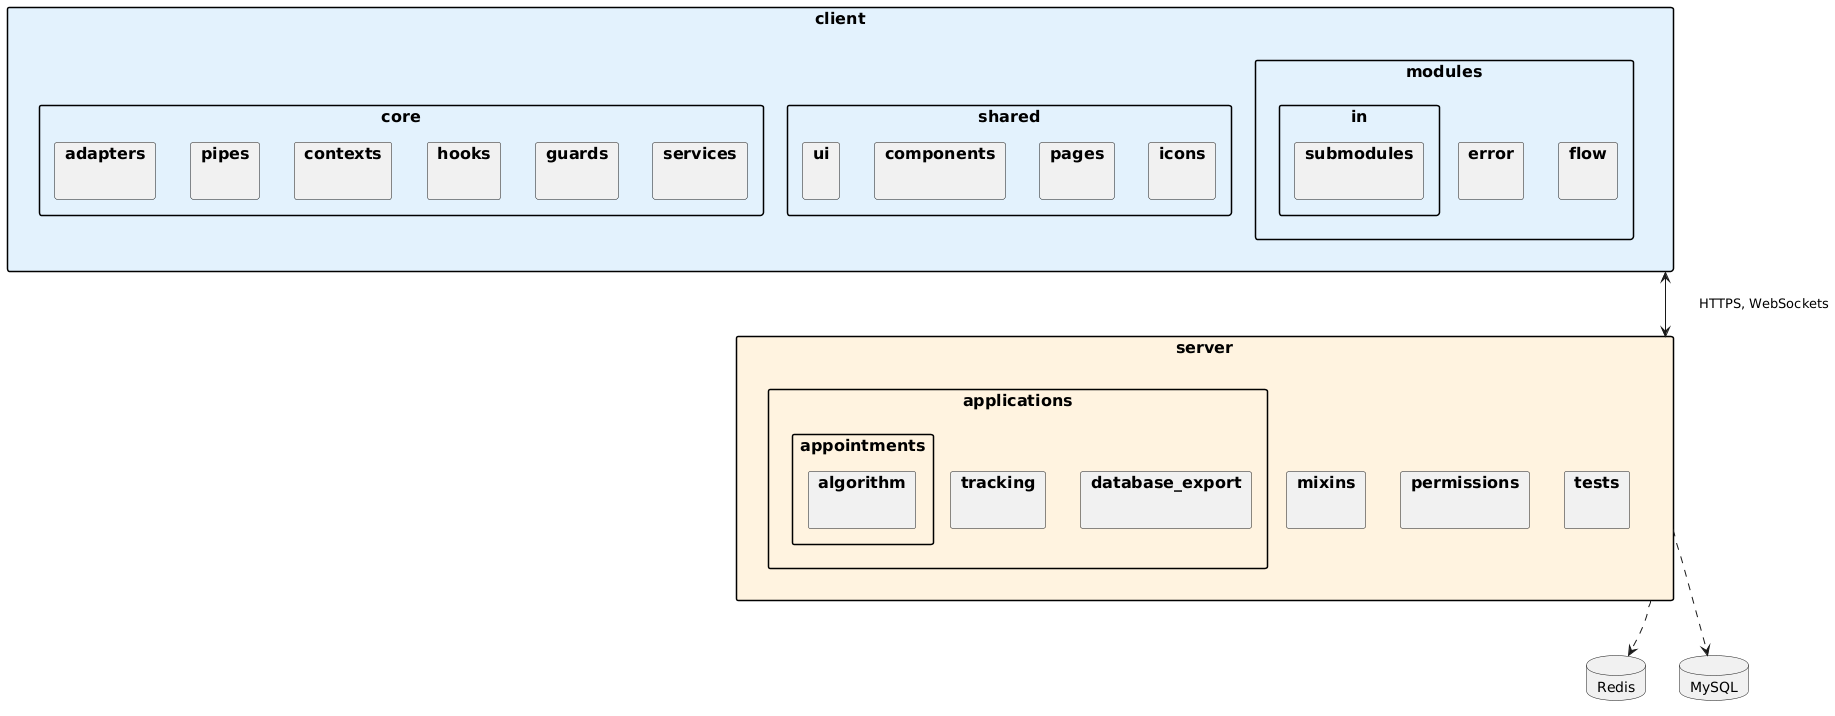

The diagram above was rendered by PlantUML. Its source (embedded in the PNG):
@startuml
allowmixing
skinparam packageStyle rectangle
skinparam shadowing false

skinparam package {
    FontStyle bold
    FontName "Segoe UI"
    FontSize 16
}

    package "client" #E3F2FD {
        package "core" {
            package "adapters" {}
            package "pipes" {}
            package "contexts" {}
            package "hooks" {}
            package "guards" {}
            package "services" {}
        }
        package "shared" {
            package "ui" {}
            package "components" {}
            package "pages" {}
            package "icons" {}
        }
        package "modules" {
            package "error" {}
            package "flow" {}
            package "in" {
                package "submodules" {}
            }
        }
    }
    package "server" #FFF3E0 {
        package "applications" {
            package "tracking" {}
            package "appointments" {
                package "algorithm" {}
            }
            package "database_export" {}
        }
        package "mixins" {}
        package "permissions" {}
        package "tests" {}
    }


database "Redis"
database "MySQL"

"client" <--> "server": \tHTTPS, WebSockets
"server" ..> "Redis"
"server" ..> "MySQL"
@enduml